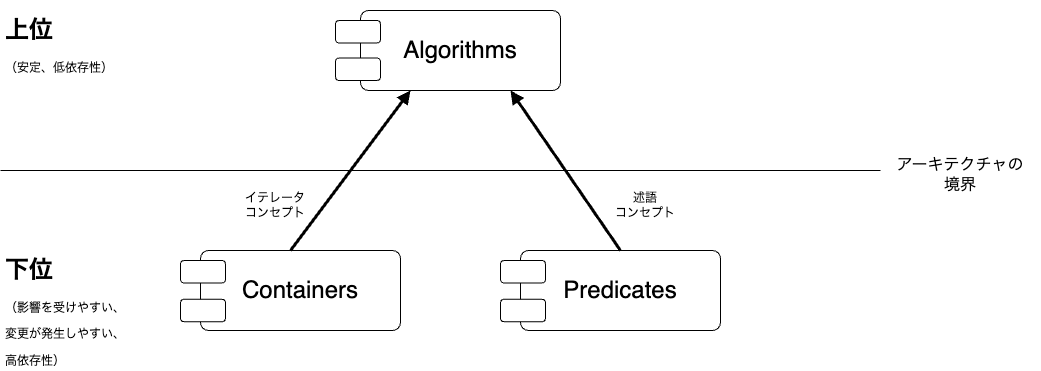

The diagram above was exported from draw.io. Its source (the exported page's mxGraphModel, read from the mxfile embedded in the PNG):
<mxGraphModel dx="727" dy="272" grid="1" gridSize="10" guides="1" tooltips="1" connect="1" arrows="1" fold="1" page="1" pageScale="1" pageWidth="1654" pageHeight="1169" math="0" shadow="0">
  <root>
    <mxCell id="0" />
    <mxCell id="1" parent="0" />
    <mxCell id="2" value="&lt;h1&gt;上位&lt;/h1&gt;&lt;p&gt;（安定、低依存性）&lt;/p&gt;" style="text;html=1;strokeColor=none;fillColor=none;spacing=5;spacingTop=-20;whiteSpace=wrap;overflow=hidden;rounded=0;" parent="1" vertex="1">
      <mxGeometry x="80" y="40" width="190" height="120" as="geometry" />
    </mxCell>
    <mxCell id="3" value="&lt;h1&gt;下位&lt;/h1&gt;&lt;p&gt;（影響を受けやすい、&lt;/p&gt;&lt;p&gt;変更が発生しやすい、&lt;/p&gt;&lt;p&gt;高依存性）&lt;/p&gt;" style="text;html=1;strokeColor=none;fillColor=none;spacing=5;spacingTop=-20;whiteSpace=wrap;overflow=hidden;rounded=0;" parent="1" vertex="1">
      <mxGeometry x="80" y="280" width="190" height="120" as="geometry" />
    </mxCell>
    <mxCell id="4" value="" style="endArrow=none;html=1;" parent="1" edge="1">
      <mxGeometry width="50" height="50" relative="1" as="geometry">
        <mxPoint x="80" y="200" as="sourcePoint" />
        <mxPoint x="960" y="200" as="targetPoint" />
      </mxGeometry>
    </mxCell>
    <mxCell id="5" value="&lt;font style=&quot;font-size: 24px;&quot;&gt;Algorithms&lt;/font&gt;" style="rounded=1;arcSize=10;whiteSpace=wrap;html=1;align=center;" parent="1" vertex="1">
      <mxGeometry x="440" y="40" width="200" height="80" as="geometry" />
    </mxCell>
    <mxCell id="6" value="&lt;span style=&quot;font-size: 24px;&quot;&gt;Containers&lt;/span&gt;&lt;span style=&quot;color: rgba(0, 0, 0, 0); font-family: monospace; font-size: 0px; text-align: start;&quot;&gt;%3CmxGraphModel%3E%3Croot%3E%3CmxCell%20id%3D%220%22%2F%3E%3CmxCell%20id%3D%221%22%20parent%3D%220%22%2F%3E%3CmxCell%20id%3D%222%22%20value%3D%22%26lt%3Bfont%20style%3D%26quot%3Bfont-size%3A%2024px%3B%26quot%3B%26gt%3BAlgorithms%26lt%3B%2Ffont%26gt%3B%22%20style%3D%22rounded%3D1%3BarcSize%3D10%3BwhiteSpace%3Dwrap%3Bhtml%3D1%3Balign%3Dcenter%3B%22%20vertex%3D%221%22%20parent%3D%221%22%3E%3CmxGeometry%20x%3D%22440%22%20y%3D%2240%22%20width%3D%22200%22%20height%3D%2280%22%20as%3D%22geometry%22%2F%3E%3C%2FmxCell%3E%3C%2Froot%3E%3C%2FmxGraphModel%3E&lt;/span&gt;" style="rounded=1;arcSize=10;whiteSpace=wrap;html=1;align=center;" parent="1" vertex="1">
      <mxGeometry x="280" y="280" width="200" height="80" as="geometry" />
    </mxCell>
    <mxCell id="7" value="&lt;span style=&quot;font-size: 24px;&quot;&gt;Predicates&lt;/span&gt;" style="rounded=1;arcSize=10;whiteSpace=wrap;html=1;align=center;" parent="1" vertex="1">
      <mxGeometry x="600" y="280" width="200" height="80" as="geometry" />
    </mxCell>
    <mxCell id="8" value="" style="endArrow=block;html=1;fontSize=24;exitX=0.45;exitY=0;exitDx=0;exitDy=0;exitPerimeter=0;entryX=0.25;entryY=1;entryDx=0;entryDy=0;endFill=1;strokeWidth=3;" parent="1" source="6" target="5" edge="1">
      <mxGeometry width="50" height="50" relative="1" as="geometry">
        <mxPoint x="470" y="210" as="sourcePoint" />
        <mxPoint x="540" y="130" as="targetPoint" />
      </mxGeometry>
    </mxCell>
    <mxCell id="9" value="" style="endArrow=block;html=1;fontSize=24;exitX=0.5;exitY=0;exitDx=0;exitDy=0;entryX=0.75;entryY=1;entryDx=0;entryDy=0;endFill=1;strokeWidth=3;" parent="1" source="7" target="5" edge="1">
      <mxGeometry width="50" height="50" relative="1" as="geometry">
        <mxPoint x="580" y="300" as="sourcePoint" />
        <mxPoint x="700" y="140" as="targetPoint" />
      </mxGeometry>
    </mxCell>
    <mxCell id="10" value="イテレータ&lt;br&gt;コンセプト" style="text;html=1;strokeColor=none;fillColor=none;align=center;verticalAlign=middle;whiteSpace=wrap;rounded=0;fontSize=12;fontStyle=0" parent="1" vertex="1">
      <mxGeometry x="310" y="220" width="90" height="30" as="geometry" />
    </mxCell>
    <mxCell id="11" value="述語&lt;br&gt;コンセプト" style="text;html=1;strokeColor=none;fillColor=none;align=center;verticalAlign=middle;whiteSpace=wrap;rounded=0;fontSize=12;fontStyle=0" parent="1" vertex="1">
      <mxGeometry x="680" y="220" width="90" height="30" as="geometry" />
    </mxCell>
    <mxCell id="12" value="アーキテクチャの&lt;br&gt;境界" style="text;html=1;strokeColor=none;fillColor=none;align=center;verticalAlign=middle;whiteSpace=wrap;rounded=0;fontSize=16;fontStyle=0" parent="1" vertex="1">
      <mxGeometry x="960" y="180" width="160" height="50" as="geometry" />
    </mxCell>
    <mxCell id="14" value="" style="rounded=1;whiteSpace=wrap;html=1;" vertex="1" parent="1">
      <mxGeometry x="415" y="87.5" width="45" height="22.5" as="geometry" />
    </mxCell>
    <mxCell id="15" value="" style="rounded=1;whiteSpace=wrap;html=1;" vertex="1" parent="1">
      <mxGeometry x="415" y="50" width="45" height="22.5" as="geometry" />
    </mxCell>
    <mxCell id="17" value="" style="rounded=1;whiteSpace=wrap;html=1;" vertex="1" parent="1">
      <mxGeometry x="260" y="290" width="45" height="22.5" as="geometry" />
    </mxCell>
    <mxCell id="18" value="" style="rounded=1;whiteSpace=wrap;html=1;" vertex="1" parent="1">
      <mxGeometry x="260" y="328.75" width="45" height="22.5" as="geometry" />
    </mxCell>
    <mxCell id="19" value="" style="rounded=1;whiteSpace=wrap;html=1;" vertex="1" parent="1">
      <mxGeometry x="580" y="290" width="45" height="22.5" as="geometry" />
    </mxCell>
    <mxCell id="20" value="" style="rounded=1;whiteSpace=wrap;html=1;" vertex="1" parent="1">
      <mxGeometry x="580" y="328.75" width="45" height="22.5" as="geometry" />
    </mxCell>
  </root>
</mxGraphModel>